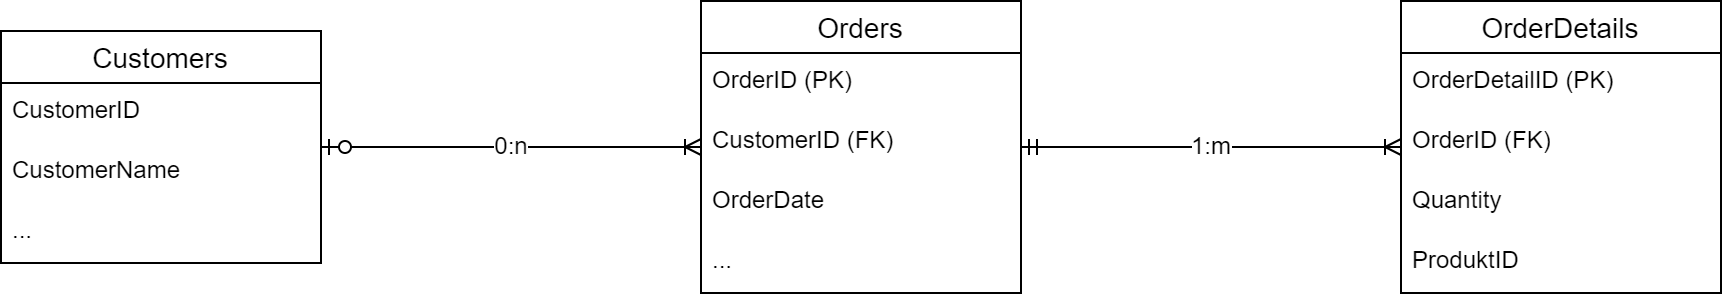

The diagram above was exported from draw.io. Its source (the exported page's mxGraphModel, read from the mxfile embedded in the PNG):
<mxGraphModel dx="1232" dy="1097" grid="1" gridSize="10" guides="1" tooltips="1" connect="1" arrows="1" fold="1" page="1" pageScale="1" pageWidth="1169" pageHeight="827" math="0" shadow="0">
  <root>
    <mxCell id="0" />
    <mxCell id="1" parent="0" />
    <mxCell id="x_IdgHNljDErOoWczg61-1" value="Customers" style="swimlane;fontStyle=0;childLayout=stackLayout;horizontal=1;startSize=26;horizontalStack=0;resizeParent=1;resizeParentMax=0;resizeLast=0;collapsible=1;marginBottom=0;align=center;fontSize=14;" vertex="1" parent="1">
      <mxGeometry x="80" y="500" width="160" height="116" as="geometry" />
    </mxCell>
    <mxCell id="x_IdgHNljDErOoWczg61-2" value="CustomerID" style="text;strokeColor=none;fillColor=none;spacingLeft=4;spacingRight=4;overflow=hidden;rotatable=0;points=[[0,0.5],[1,0.5]];portConstraint=eastwest;fontSize=12;whiteSpace=wrap;html=1;" vertex="1" parent="x_IdgHNljDErOoWczg61-1">
      <mxGeometry y="26" width="160" height="30" as="geometry" />
    </mxCell>
    <mxCell id="x_IdgHNljDErOoWczg61-4" value="CustomerName" style="text;strokeColor=none;fillColor=none;spacingLeft=4;spacingRight=4;overflow=hidden;rotatable=0;points=[[0,0.5],[1,0.5]];portConstraint=eastwest;fontSize=12;whiteSpace=wrap;html=1;" vertex="1" parent="x_IdgHNljDErOoWczg61-1">
      <mxGeometry y="56" width="160" height="30" as="geometry" />
    </mxCell>
    <mxCell id="x_IdgHNljDErOoWczg61-3" value="..." style="text;strokeColor=none;fillColor=none;spacingLeft=4;spacingRight=4;overflow=hidden;rotatable=0;points=[[0,0.5],[1,0.5]];portConstraint=eastwest;fontSize=12;whiteSpace=wrap;html=1;" vertex="1" parent="x_IdgHNljDErOoWczg61-1">
      <mxGeometry y="86" width="160" height="30" as="geometry" />
    </mxCell>
    <mxCell id="x_IdgHNljDErOoWczg61-5" value="Orders" style="swimlane;fontStyle=0;childLayout=stackLayout;horizontal=1;startSize=26;horizontalStack=0;resizeParent=1;resizeParentMax=0;resizeLast=0;collapsible=1;marginBottom=0;align=center;fontSize=14;" vertex="1" parent="1">
      <mxGeometry x="430" y="485" width="160" height="146" as="geometry" />
    </mxCell>
    <mxCell id="x_IdgHNljDErOoWczg61-6" value="OrderID (PK)" style="text;strokeColor=none;fillColor=none;spacingLeft=4;spacingRight=4;overflow=hidden;rotatable=0;points=[[0,0.5],[1,0.5]];portConstraint=eastwest;fontSize=12;whiteSpace=wrap;html=1;" vertex="1" parent="x_IdgHNljDErOoWczg61-5">
      <mxGeometry y="26" width="160" height="30" as="geometry" />
    </mxCell>
    <mxCell id="x_IdgHNljDErOoWczg61-7" value="CustomerID (FK)" style="text;strokeColor=none;fillColor=none;spacingLeft=4;spacingRight=4;overflow=hidden;rotatable=0;points=[[0,0.5],[1,0.5]];portConstraint=eastwest;fontSize=12;whiteSpace=wrap;html=1;" vertex="1" parent="x_IdgHNljDErOoWczg61-5">
      <mxGeometry y="56" width="160" height="30" as="geometry" />
    </mxCell>
    <mxCell id="x_IdgHNljDErOoWczg61-8" value="OrderDate" style="text;strokeColor=none;fillColor=none;spacingLeft=4;spacingRight=4;overflow=hidden;rotatable=0;points=[[0,0.5],[1,0.5]];portConstraint=eastwest;fontSize=12;whiteSpace=wrap;html=1;" vertex="1" parent="x_IdgHNljDErOoWczg61-5">
      <mxGeometry y="86" width="160" height="30" as="geometry" />
    </mxCell>
    <mxCell id="x_IdgHNljDErOoWczg61-9" value="...&lt;div&gt;&lt;br&gt;&lt;/div&gt;" style="text;strokeColor=none;fillColor=none;spacingLeft=4;spacingRight=4;overflow=hidden;rotatable=0;points=[[0,0.5],[1,0.5]];portConstraint=eastwest;fontSize=12;whiteSpace=wrap;html=1;" vertex="1" parent="x_IdgHNljDErOoWczg61-5">
      <mxGeometry y="116" width="160" height="30" as="geometry" />
    </mxCell>
    <mxCell id="x_IdgHNljDErOoWczg61-10" value="0:n" style="edgeStyle=entityRelationEdgeStyle;fontSize=12;html=1;endArrow=ERoneToMany;startArrow=ERzeroToOne;rounded=0;" edge="1" parent="1" source="x_IdgHNljDErOoWczg61-1" target="x_IdgHNljDErOoWczg61-5">
      <mxGeometry width="100" height="100" relative="1" as="geometry">
        <mxPoint x="290" y="760" as="sourcePoint" />
        <mxPoint x="390" y="660" as="targetPoint" />
        <Array as="points">
          <mxPoint x="200" y="550" />
        </Array>
      </mxGeometry>
    </mxCell>
    <mxCell id="x_IdgHNljDErOoWczg61-11" value="OrderDetails" style="swimlane;fontStyle=0;childLayout=stackLayout;horizontal=1;startSize=26;horizontalStack=0;resizeParent=1;resizeParentMax=0;resizeLast=0;collapsible=1;marginBottom=0;align=center;fontSize=14;" vertex="1" parent="1">
      <mxGeometry x="780" y="485" width="160" height="146" as="geometry" />
    </mxCell>
    <mxCell id="x_IdgHNljDErOoWczg61-12" value="OrderDetailID (PK)" style="text;strokeColor=none;fillColor=none;spacingLeft=4;spacingRight=4;overflow=hidden;rotatable=0;points=[[0,0.5],[1,0.5]];portConstraint=eastwest;fontSize=12;whiteSpace=wrap;html=1;" vertex="1" parent="x_IdgHNljDErOoWczg61-11">
      <mxGeometry y="26" width="160" height="30" as="geometry" />
    </mxCell>
    <mxCell id="x_IdgHNljDErOoWczg61-13" value="OrderID (FK)" style="text;strokeColor=none;fillColor=none;spacingLeft=4;spacingRight=4;overflow=hidden;rotatable=0;points=[[0,0.5],[1,0.5]];portConstraint=eastwest;fontSize=12;whiteSpace=wrap;html=1;" vertex="1" parent="x_IdgHNljDErOoWczg61-11">
      <mxGeometry y="56" width="160" height="30" as="geometry" />
    </mxCell>
    <mxCell id="x_IdgHNljDErOoWczg61-15" value="Quantity" style="text;strokeColor=none;fillColor=none;spacingLeft=4;spacingRight=4;overflow=hidden;rotatable=0;points=[[0,0.5],[1,0.5]];portConstraint=eastwest;fontSize=12;whiteSpace=wrap;html=1;" vertex="1" parent="x_IdgHNljDErOoWczg61-11">
      <mxGeometry y="86" width="160" height="30" as="geometry" />
    </mxCell>
    <mxCell id="x_IdgHNljDErOoWczg61-14" value="ProduktID" style="text;strokeColor=none;fillColor=none;spacingLeft=4;spacingRight=4;overflow=hidden;rotatable=0;points=[[0,0.5],[1,0.5]];portConstraint=eastwest;fontSize=12;whiteSpace=wrap;html=1;" vertex="1" parent="x_IdgHNljDErOoWczg61-11">
      <mxGeometry y="116" width="160" height="30" as="geometry" />
    </mxCell>
    <mxCell id="x_IdgHNljDErOoWczg61-16" value="1:m" style="edgeStyle=entityRelationEdgeStyle;fontSize=12;html=1;endArrow=ERoneToMany;startArrow=ERmandOne;rounded=0;" edge="1" parent="1" source="x_IdgHNljDErOoWczg61-5" target="x_IdgHNljDErOoWczg61-11">
      <mxGeometry width="100" height="100" relative="1" as="geometry">
        <mxPoint x="530" y="810" as="sourcePoint" />
        <mxPoint x="630" y="710" as="targetPoint" />
      </mxGeometry>
    </mxCell>
  </root>
</mxGraphModel>